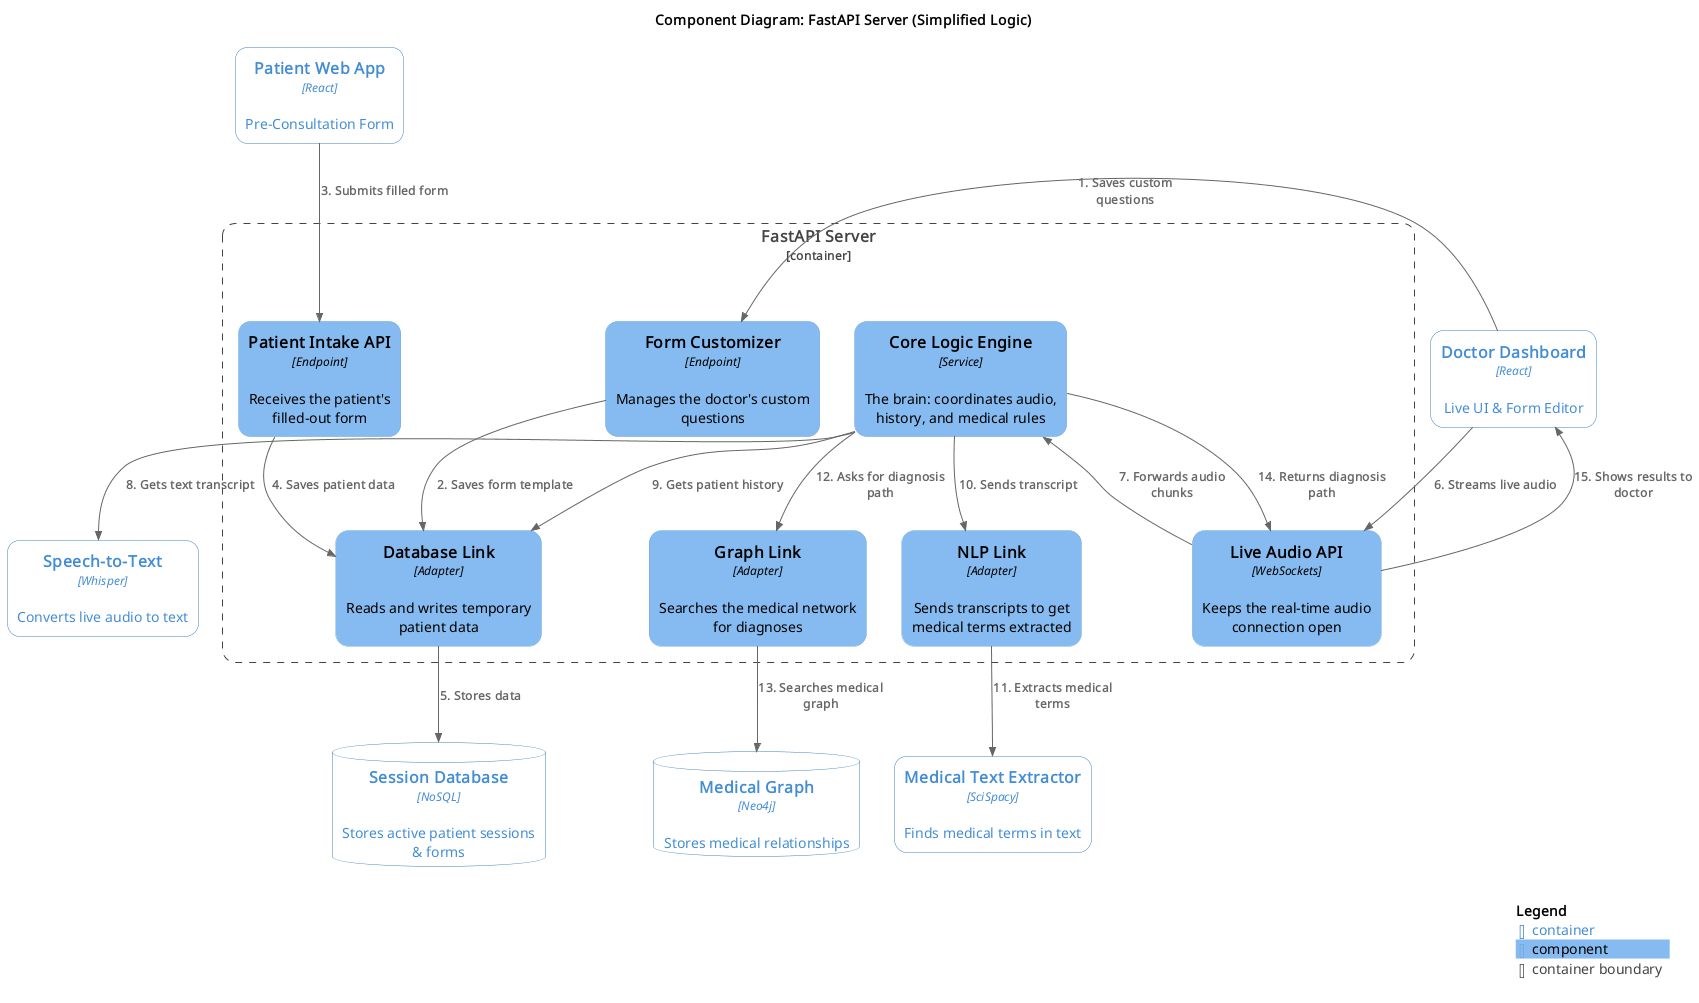

The diagram above was rendered by PlantUML. Its source (embedded in the PNG):
@startuml
!NEW_C4_STYLE=1
!include https://raw.githubusercontent.com/plantuml-stdlib/C4-PlantUML/master/C4_Component.puml

title Component Diagram: FastAPI Server (Simplified Logic)

' --- External Systems (Simplified Names) ---
Container(patient_app, "Patient Web App", "React", "Pre-Consultation Form")
Container(doc_dashboard, "Doctor Dashboard", "React", "Live UI & Form Editor")
Container(whisper, "Speech-to-Text", "Whisper", "Converts live audio to text")

ContainerDb(doc_db, "Session Database", "NoSQL", "Stores active patient sessions & forms")
ContainerDb(neo4j, "Medical Graph", "Neo4j", "Stores medical relationships")
Container(scispacy, "Medical Text Extractor", "SciSpacy", "Finds medical terms in text")

' --- The FastAPI Server ---
Container_Boundary(api, "FastAPI Server") {
    
    ' 1. The Entry Points (APIs)
    Component(api_patient, "Patient Intake API", "Endpoint", "Receives the patient's filled-out form")
    Component(api_form, "Form Customizer", "Endpoint", "Manages the doctor's custom questions")
    Component(api_audio, "Live Audio API", "WebSockets", "Keeps the real-time audio connection open")
    
    ' 2. The Main Brain
    Component(core_engine, "Core Logic Engine", "Service", "The brain: coordinates audio, history, and medical rules")
    
    ' 3. The Data Links (Drivers)
    Component(link_db, "Database Link", "Adapter", "Reads and writes temporary patient data")
    Component(link_graph, "Graph Link", "Adapter", "Searches the medical network for diagnoses")
    Component(link_nlp, "NLP Link", "Adapter", "Sends transcripts to get medical terms extracted")
}

' --- Relationships (Simplified Actions) ---

' Flow 1: Customizing the Form
Rel(doc_dashboard, api_form, "1. Saves custom questions")
Rel(api_form, link_db, "2. Saves form template")

' Flow 2: Patient Submits Form
Rel(patient_app, api_patient, "3. Submits filled form")
Rel(api_patient, link_db, "4. Saves patient data")
Rel(link_db, doc_db, "5. Stores data")

' Flow 3: Live Consultation
Rel(doc_dashboard, api_audio, "6. Streams live audio")
Rel(api_audio, core_engine, "7. Forwards audio chunks")
Rel(core_engine, whisper, "8. Gets text transcript")

Rel(core_engine, link_db, "9. Gets patient history")
Rel(core_engine, link_nlp, "10. Sends transcript")
Rel(link_nlp, scispacy, "11. Extracts medical terms")

Rel(core_engine, link_graph, "12. Asks for diagnosis path")
Rel(link_graph, neo4j, "13. Searches medical graph")

Rel(core_engine, api_audio, "14. Returns diagnosis path")
Rel(api_audio, doc_dashboard, "15. Shows results to doctor")

SHOW_LEGEND()
@enduml